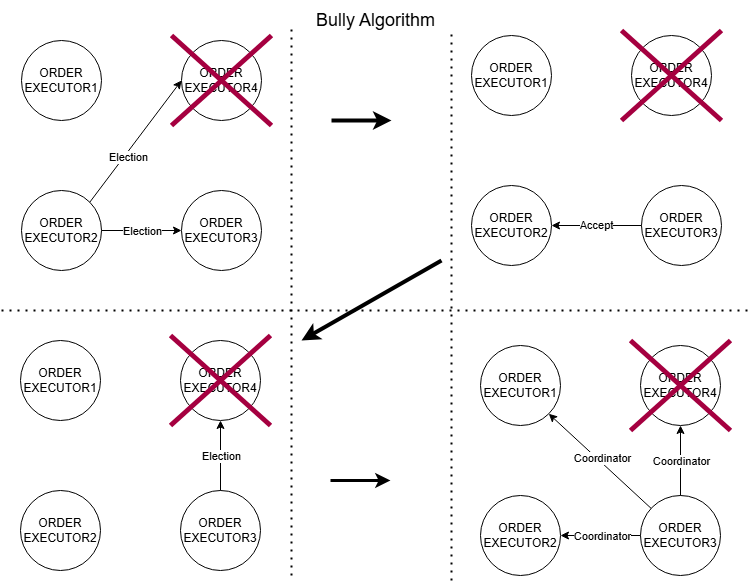

The diagram above was exported from draw.io. Its source (the exported page's mxGraphModel, read from the mxfile embedded in the PNG):
<mxGraphModel dx="1428" dy="743" grid="1" gridSize="10" guides="1" tooltips="1" connect="1" arrows="1" fold="1" page="1" pageScale="1" pageWidth="827" pageHeight="1169" math="0" shadow="0">
  <root>
    <mxCell id="0" />
    <mxCell id="1" parent="0" />
    <mxCell id="Z2jPqu7maNIq1sxl5nHX-1" value="ORDER EXECUTOR1" style="ellipse;whiteSpace=wrap;html=1;aspect=fixed;" vertex="1" parent="1">
      <mxGeometry x="60" y="50" width="80" height="80" as="geometry" />
    </mxCell>
    <mxCell id="Z2jPqu7maNIq1sxl5nHX-2" value="ORDER EXECUTOR2" style="ellipse;whiteSpace=wrap;html=1;aspect=fixed;" vertex="1" parent="1">
      <mxGeometry x="60" y="200" width="80" height="80" as="geometry" />
    </mxCell>
    <mxCell id="Z2jPqu7maNIq1sxl5nHX-3" value="ORDER EXECUTOR3" style="ellipse;whiteSpace=wrap;html=1;aspect=fixed;" vertex="1" parent="1">
      <mxGeometry x="220" y="200" width="80" height="80" as="geometry" />
    </mxCell>
    <mxCell id="Z2jPqu7maNIq1sxl5nHX-4" value="ORDER EXECUTOR4" style="ellipse;whiteSpace=wrap;html=1;aspect=fixed;" vertex="1" parent="1">
      <mxGeometry x="220" y="50" width="80" height="80" as="geometry" />
    </mxCell>
    <mxCell id="Z2jPqu7maNIq1sxl5nHX-6" value="" style="endArrow=classic;html=1;rounded=0;exitX=1;exitY=0;exitDx=0;exitDy=0;entryX=0;entryY=0.5;entryDx=0;entryDy=0;" edge="1" parent="1" source="Z2jPqu7maNIq1sxl5nHX-2" target="Z2jPqu7maNIq1sxl5nHX-4">
      <mxGeometry width="50" height="50" relative="1" as="geometry">
        <mxPoint x="150" y="200" as="sourcePoint" />
        <mxPoint x="200" y="150" as="targetPoint" />
      </mxGeometry>
    </mxCell>
    <mxCell id="Z2jPqu7maNIq1sxl5nHX-20" value="Election" style="edgeLabel;html=1;align=center;verticalAlign=middle;resizable=0;points=[];" vertex="1" connectable="0" parent="Z2jPqu7maNIq1sxl5nHX-6">
      <mxGeometry x="-0.223" y="-3" relative="1" as="geometry">
        <mxPoint as="offset" />
      </mxGeometry>
    </mxCell>
    <mxCell id="Z2jPqu7maNIq1sxl5nHX-7" value="" style="endArrow=classic;html=1;rounded=0;exitX=1;exitY=0.5;exitDx=0;exitDy=0;entryX=0;entryY=0.5;entryDx=0;entryDy=0;" edge="1" parent="1" source="Z2jPqu7maNIq1sxl5nHX-2" target="Z2jPqu7maNIq1sxl5nHX-3">
      <mxGeometry width="50" height="50" relative="1" as="geometry">
        <mxPoint x="190" y="370" as="sourcePoint" />
        <mxPoint x="240" y="320" as="targetPoint" />
      </mxGeometry>
    </mxCell>
    <mxCell id="Z2jPqu7maNIq1sxl5nHX-21" value="Election" style="edgeLabel;html=1;align=center;verticalAlign=middle;resizable=0;points=[];" vertex="1" connectable="0" parent="Z2jPqu7maNIq1sxl5nHX-7">
      <mxGeometry x="-0.325" y="4" relative="1" as="geometry">
        <mxPoint x="13" y="4" as="offset" />
      </mxGeometry>
    </mxCell>
    <mxCell id="Z2jPqu7maNIq1sxl5nHX-8" value="" style="endArrow=none;html=1;rounded=0;fillColor=#d80073;strokeColor=light-dark(#A50040,#FF0022);strokeWidth=5;" edge="1" parent="1">
      <mxGeometry width="50" height="50" relative="1" as="geometry">
        <mxPoint x="210" y="135" as="sourcePoint" />
        <mxPoint x="310" y="45" as="targetPoint" />
      </mxGeometry>
    </mxCell>
    <mxCell id="Z2jPqu7maNIq1sxl5nHX-9" value="" style="endArrow=none;html=1;rounded=0;fillColor=#d80073;strokeColor=light-dark(#A50040,#FF0022);strokeWidth=5;" edge="1" parent="1">
      <mxGeometry width="50" height="50" relative="1" as="geometry">
        <mxPoint x="210" y="45" as="sourcePoint" />
        <mxPoint x="310" y="135" as="targetPoint" />
      </mxGeometry>
    </mxCell>
    <mxCell id="Z2jPqu7maNIq1sxl5nHX-10" value="ORDER EXECUTOR1" style="ellipse;whiteSpace=wrap;html=1;aspect=fixed;" vertex="1" parent="1">
      <mxGeometry x="510" y="45" width="80" height="80" as="geometry" />
    </mxCell>
    <mxCell id="Z2jPqu7maNIq1sxl5nHX-11" value="ORDER EXECUTOR2" style="ellipse;whiteSpace=wrap;html=1;aspect=fixed;" vertex="1" parent="1">
      <mxGeometry x="510" y="195" width="80" height="80" as="geometry" />
    </mxCell>
    <mxCell id="Z2jPqu7maNIq1sxl5nHX-12" value="ORDER EXECUTOR3" style="ellipse;whiteSpace=wrap;html=1;aspect=fixed;" vertex="1" parent="1">
      <mxGeometry x="680" y="195" width="80" height="80" as="geometry" />
    </mxCell>
    <mxCell id="Z2jPqu7maNIq1sxl5nHX-13" value="ORDER EXECUTOR4" style="ellipse;whiteSpace=wrap;html=1;aspect=fixed;" vertex="1" parent="1">
      <mxGeometry x="670" y="45" width="80" height="80" as="geometry" />
    </mxCell>
    <mxCell id="Z2jPqu7maNIq1sxl5nHX-15" value="Accept" style="endArrow=classic;html=1;rounded=0;entryX=1;entryY=0.5;entryDx=0;entryDy=0;exitX=0;exitY=0.5;exitDx=0;exitDy=0;" edge="1" parent="1" source="Z2jPqu7maNIq1sxl5nHX-12" target="Z2jPqu7maNIq1sxl5nHX-11">
      <mxGeometry width="50" height="50" relative="1" as="geometry">
        <mxPoint x="630" y="300" as="sourcePoint" />
        <mxPoint x="690" y="315" as="targetPoint" />
      </mxGeometry>
    </mxCell>
    <mxCell id="Z2jPqu7maNIq1sxl5nHX-16" value="" style="endArrow=none;html=1;rounded=0;fillColor=#d80073;strokeColor=light-dark(#A50040,#FF0022);strokeWidth=5;" edge="1" parent="1">
      <mxGeometry width="50" height="50" relative="1" as="geometry">
        <mxPoint x="660" y="130" as="sourcePoint" />
        <mxPoint x="760" y="40" as="targetPoint" />
      </mxGeometry>
    </mxCell>
    <mxCell id="Z2jPqu7maNIq1sxl5nHX-17" value="" style="endArrow=none;html=1;rounded=0;fillColor=#d80073;strokeColor=light-dark(#A50040,#FF0022);strokeWidth=5;" edge="1" parent="1">
      <mxGeometry width="50" height="50" relative="1" as="geometry">
        <mxPoint x="660" y="40" as="sourcePoint" />
        <mxPoint x="760" y="130" as="targetPoint" />
      </mxGeometry>
    </mxCell>
    <mxCell id="Z2jPqu7maNIq1sxl5nHX-18" value="" style="endArrow=classic;html=1;rounded=0;strokeWidth=4;" edge="1" parent="1">
      <mxGeometry width="50" height="50" relative="1" as="geometry">
        <mxPoint x="370" y="130" as="sourcePoint" />
        <mxPoint x="430" y="130" as="targetPoint" />
      </mxGeometry>
    </mxCell>
    <mxCell id="Z2jPqu7maNIq1sxl5nHX-30" value="ORDER EXECUTOR1" style="ellipse;whiteSpace=wrap;html=1;aspect=fixed;" vertex="1" parent="1">
      <mxGeometry x="59" y="350" width="80" height="80" as="geometry" />
    </mxCell>
    <mxCell id="Z2jPqu7maNIq1sxl5nHX-31" value="ORDER EXECUTOR2" style="ellipse;whiteSpace=wrap;html=1;aspect=fixed;" vertex="1" parent="1">
      <mxGeometry x="59" y="500" width="80" height="80" as="geometry" />
    </mxCell>
    <mxCell id="Z2jPqu7maNIq1sxl5nHX-32" value="ORDER EXECUTOR3" style="ellipse;whiteSpace=wrap;html=1;aspect=fixed;" vertex="1" parent="1">
      <mxGeometry x="219" y="500" width="80" height="80" as="geometry" />
    </mxCell>
    <mxCell id="Z2jPqu7maNIq1sxl5nHX-33" value="ORDER EXECUTOR4" style="ellipse;whiteSpace=wrap;html=1;aspect=fixed;" vertex="1" parent="1">
      <mxGeometry x="219" y="350" width="80" height="80" as="geometry" />
    </mxCell>
    <mxCell id="Z2jPqu7maNIq1sxl5nHX-36" value="" style="endArrow=none;html=1;rounded=0;fillColor=#d80073;strokeColor=light-dark(#A50040,#FF0022);strokeWidth=5;" edge="1" parent="1">
      <mxGeometry width="50" height="50" relative="1" as="geometry">
        <mxPoint x="209" y="435" as="sourcePoint" />
        <mxPoint x="309" y="345" as="targetPoint" />
      </mxGeometry>
    </mxCell>
    <mxCell id="Z2jPqu7maNIq1sxl5nHX-37" value="" style="endArrow=none;html=1;rounded=0;fillColor=#d80073;strokeColor=light-dark(#A50040,#FF0022);strokeWidth=5;" edge="1" parent="1">
      <mxGeometry width="50" height="50" relative="1" as="geometry">
        <mxPoint x="209" y="345" as="sourcePoint" />
        <mxPoint x="309" y="435" as="targetPoint" />
      </mxGeometry>
    </mxCell>
    <mxCell id="Z2jPqu7maNIq1sxl5nHX-38" value="" style="endArrow=classic;html=1;rounded=0;strokeWidth=4;" edge="1" parent="1">
      <mxGeometry width="50" height="50" relative="1" as="geometry">
        <mxPoint x="480" y="270" as="sourcePoint" />
        <mxPoint x="340" y="350" as="targetPoint" />
      </mxGeometry>
    </mxCell>
    <mxCell id="Z2jPqu7maNIq1sxl5nHX-39" value="" style="endArrow=classic;html=1;rounded=0;exitX=0.5;exitY=0;exitDx=0;exitDy=0;entryX=0.5;entryY=1;entryDx=0;entryDy=0;" edge="1" parent="1" source="Z2jPqu7maNIq1sxl5nHX-32" target="Z2jPqu7maNIq1sxl5nHX-33">
      <mxGeometry width="50" height="50" relative="1" as="geometry">
        <mxPoint x="299" y="495" as="sourcePoint" />
        <mxPoint x="349" y="445" as="targetPoint" />
      </mxGeometry>
    </mxCell>
    <mxCell id="Z2jPqu7maNIq1sxl5nHX-40" value="Election" style="edgeLabel;html=1;align=center;verticalAlign=middle;resizable=0;points=[];" vertex="1" connectable="0" parent="Z2jPqu7maNIq1sxl5nHX-39">
      <mxGeometry x="0.2571" y="1" relative="1" as="geometry">
        <mxPoint x="1" y="9" as="offset" />
      </mxGeometry>
    </mxCell>
    <mxCell id="Z2jPqu7maNIq1sxl5nHX-49" value="ORDER EXECUTOR1" style="ellipse;whiteSpace=wrap;html=1;aspect=fixed;" vertex="1" parent="1">
      <mxGeometry x="519" y="355" width="80" height="80" as="geometry" />
    </mxCell>
    <mxCell id="Z2jPqu7maNIq1sxl5nHX-50" value="ORDER EXECUTOR2" style="ellipse;whiteSpace=wrap;html=1;aspect=fixed;" vertex="1" parent="1">
      <mxGeometry x="519" y="505" width="80" height="80" as="geometry" />
    </mxCell>
    <mxCell id="Z2jPqu7maNIq1sxl5nHX-51" value="ORDER EXECUTOR3" style="ellipse;whiteSpace=wrap;html=1;aspect=fixed;" vertex="1" parent="1">
      <mxGeometry x="679" y="505" width="80" height="80" as="geometry" />
    </mxCell>
    <mxCell id="Z2jPqu7maNIq1sxl5nHX-52" value="ORDER EXECUTOR4" style="ellipse;whiteSpace=wrap;html=1;aspect=fixed;" vertex="1" parent="1">
      <mxGeometry x="679" y="355" width="80" height="80" as="geometry" />
    </mxCell>
    <mxCell id="Z2jPqu7maNIq1sxl5nHX-53" value="" style="endArrow=none;html=1;rounded=0;fillColor=#d80073;strokeColor=light-dark(#A50040,#FF0022);strokeWidth=5;" edge="1" parent="1">
      <mxGeometry width="50" height="50" relative="1" as="geometry">
        <mxPoint x="669" y="440" as="sourcePoint" />
        <mxPoint x="769" y="350" as="targetPoint" />
      </mxGeometry>
    </mxCell>
    <mxCell id="Z2jPqu7maNIq1sxl5nHX-54" value="" style="endArrow=none;html=1;rounded=0;fillColor=#d80073;strokeColor=light-dark(#A50040,#FF0022);strokeWidth=5;" edge="1" parent="1">
      <mxGeometry width="50" height="50" relative="1" as="geometry">
        <mxPoint x="669" y="350" as="sourcePoint" />
        <mxPoint x="769" y="440" as="targetPoint" />
      </mxGeometry>
    </mxCell>
    <mxCell id="Z2jPqu7maNIq1sxl5nHX-55" value="" style="endArrow=classic;html=1;rounded=0;exitX=0.5;exitY=0;exitDx=0;exitDy=0;entryX=0.5;entryY=1;entryDx=0;entryDy=0;" edge="1" parent="1" source="Z2jPqu7maNIq1sxl5nHX-51" target="Z2jPqu7maNIq1sxl5nHX-52">
      <mxGeometry width="50" height="50" relative="1" as="geometry">
        <mxPoint x="759" y="500" as="sourcePoint" />
        <mxPoint x="809" y="450" as="targetPoint" />
      </mxGeometry>
    </mxCell>
    <mxCell id="Z2jPqu7maNIq1sxl5nHX-56" value="Coordinator" style="edgeLabel;html=1;align=center;verticalAlign=middle;resizable=0;points=[];" vertex="1" connectable="0" parent="Z2jPqu7maNIq1sxl5nHX-55">
      <mxGeometry x="0.2571" y="1" relative="1" as="geometry">
        <mxPoint x="1" y="9" as="offset" />
      </mxGeometry>
    </mxCell>
    <mxCell id="Z2jPqu7maNIq1sxl5nHX-57" value="" style="endArrow=classic;html=1;rounded=0;strokeWidth=3;" edge="1" parent="1">
      <mxGeometry width="50" height="50" relative="1" as="geometry">
        <mxPoint x="369" y="490" as="sourcePoint" />
        <mxPoint x="429" y="490" as="targetPoint" />
      </mxGeometry>
    </mxCell>
    <mxCell id="Z2jPqu7maNIq1sxl5nHX-59" value="" style="endArrow=classic;html=1;rounded=0;entryX=1;entryY=1;entryDx=0;entryDy=0;" edge="1" parent="1" source="Z2jPqu7maNIq1sxl5nHX-51" target="Z2jPqu7maNIq1sxl5nHX-49">
      <mxGeometry width="50" height="50" relative="1" as="geometry">
        <mxPoint x="729" y="515" as="sourcePoint" />
        <mxPoint x="729" y="445" as="targetPoint" />
      </mxGeometry>
    </mxCell>
    <mxCell id="Z2jPqu7maNIq1sxl5nHX-60" value="Coordinator" style="edgeLabel;html=1;align=center;verticalAlign=middle;resizable=0;points=[];" vertex="1" connectable="0" parent="Z2jPqu7maNIq1sxl5nHX-59">
      <mxGeometry x="0.2571" y="1" relative="1" as="geometry">
        <mxPoint x="16" y="9" as="offset" />
      </mxGeometry>
    </mxCell>
    <mxCell id="Z2jPqu7maNIq1sxl5nHX-61" value="" style="endArrow=classic;html=1;rounded=0;exitX=0;exitY=0.5;exitDx=0;exitDy=0;entryX=1;entryY=0.5;entryDx=0;entryDy=0;" edge="1" parent="1" source="Z2jPqu7maNIq1sxl5nHX-51" target="Z2jPqu7maNIq1sxl5nHX-50">
      <mxGeometry width="50" height="50" relative="1" as="geometry">
        <mxPoint x="649" y="665" as="sourcePoint" />
        <mxPoint x="649" y="595" as="targetPoint" />
      </mxGeometry>
    </mxCell>
    <mxCell id="Z2jPqu7maNIq1sxl5nHX-62" value="Coordinator" style="edgeLabel;html=1;align=center;verticalAlign=middle;resizable=0;points=[];" vertex="1" connectable="0" parent="Z2jPqu7maNIq1sxl5nHX-61">
      <mxGeometry x="0.2571" y="1" relative="1" as="geometry">
        <mxPoint x="11" y="-1" as="offset" />
      </mxGeometry>
    </mxCell>
    <mxCell id="Z2jPqu7maNIq1sxl5nHX-63" value="&lt;font style=&quot;font-size: 18px;&quot;&gt;Bully Algorithm&lt;/font&gt;" style="text;html=1;align=center;verticalAlign=middle;resizable=0;points=[];autosize=1;strokeColor=none;fillColor=none;" vertex="1" parent="1">
      <mxGeometry x="344" y="10" width="140" height="40" as="geometry" />
    </mxCell>
    <mxCell id="Z2jPqu7maNIq1sxl5nHX-65" value="" style="endArrow=none;dashed=1;html=1;dashPattern=1 3;strokeWidth=2;rounded=0;" edge="1" parent="1">
      <mxGeometry width="50" height="50" relative="1" as="geometry">
        <mxPoint x="40" y="320" as="sourcePoint" />
        <mxPoint x="790" y="320" as="targetPoint" />
      </mxGeometry>
    </mxCell>
    <mxCell id="Z2jPqu7maNIq1sxl5nHX-66" value="" style="endArrow=none;dashed=1;html=1;dashPattern=1 3;strokeWidth=2;rounded=0;" edge="1" parent="1">
      <mxGeometry width="50" height="50" relative="1" as="geometry">
        <mxPoint x="330" y="585" as="sourcePoint" />
        <mxPoint x="330" y="35" as="targetPoint" />
      </mxGeometry>
    </mxCell>
    <mxCell id="Z2jPqu7maNIq1sxl5nHX-67" value="" style="endArrow=none;dashed=1;html=1;dashPattern=1 3;strokeWidth=2;rounded=0;" edge="1" parent="1">
      <mxGeometry width="50" height="50" relative="1" as="geometry">
        <mxPoint x="490" y="590" as="sourcePoint" />
        <mxPoint x="490" y="40" as="targetPoint" />
      </mxGeometry>
    </mxCell>
  </root>
</mxGraphModel>